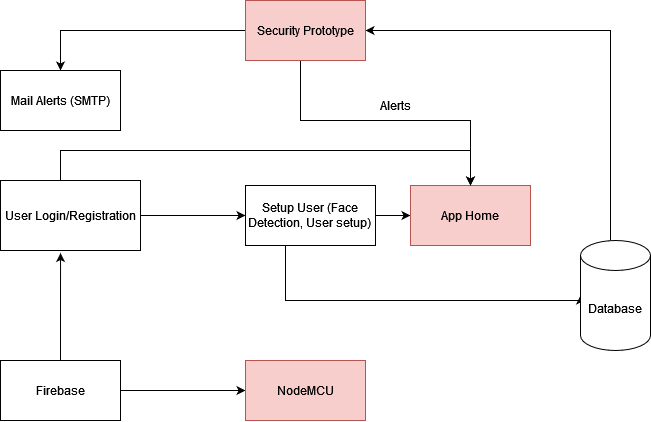

The diagram above was exported from draw.io. Its source (the exported page's mxGraphModel, read from the mxfile embedded in the PNG):
<mxGraphModel dx="1185" dy="650" grid="1" gridSize="10" guides="1" tooltips="1" connect="1" arrows="1" fold="1" page="1" pageScale="1" pageWidth="850" pageHeight="1100" math="0" shadow="0">
  <root>
    <mxCell id="0" />
    <mxCell id="1" parent="0" />
    <mxCell id="PO8Q_qrsuUwY4vUxEsYi-5" style="edgeStyle=orthogonalEdgeStyle;rounded=0;orthogonalLoop=1;jettySize=auto;html=1;entryX=0;entryY=0.5;entryDx=0;entryDy=0;" edge="1" parent="1" source="PO8Q_qrsuUwY4vUxEsYi-1" target="PO8Q_qrsuUwY4vUxEsYi-2">
      <mxGeometry relative="1" as="geometry" />
    </mxCell>
    <mxCell id="PO8Q_qrsuUwY4vUxEsYi-12" style="edgeStyle=orthogonalEdgeStyle;rounded=0;orthogonalLoop=1;jettySize=auto;html=1;entryX=0.5;entryY=0;entryDx=0;entryDy=0;" edge="1" parent="1" source="PO8Q_qrsuUwY4vUxEsYi-1" target="PO8Q_qrsuUwY4vUxEsYi-6">
      <mxGeometry relative="1" as="geometry">
        <Array as="points">
          <mxPoint x="160" y="310" />
          <mxPoint x="570" y="310" />
        </Array>
      </mxGeometry>
    </mxCell>
    <mxCell id="PO8Q_qrsuUwY4vUxEsYi-1" value="User Login/Registration" style="rounded=0;whiteSpace=wrap;html=1;" vertex="1" parent="1">
      <mxGeometry x="100" y="340" width="140" height="70" as="geometry" />
    </mxCell>
    <mxCell id="PO8Q_qrsuUwY4vUxEsYi-7" style="edgeStyle=orthogonalEdgeStyle;rounded=0;orthogonalLoop=1;jettySize=auto;html=1;entryX=0;entryY=0.5;entryDx=0;entryDy=0;" edge="1" parent="1" source="PO8Q_qrsuUwY4vUxEsYi-2" target="PO8Q_qrsuUwY4vUxEsYi-6">
      <mxGeometry relative="1" as="geometry" />
    </mxCell>
    <mxCell id="PO8Q_qrsuUwY4vUxEsYi-13" style="edgeStyle=orthogonalEdgeStyle;rounded=0;orthogonalLoop=1;jettySize=auto;html=1;entryX=0;entryY=0.5;entryDx=0;entryDy=0;entryPerimeter=0;" edge="1" parent="1" source="PO8Q_qrsuUwY4vUxEsYi-2" target="PO8Q_qrsuUwY4vUxEsYi-3">
      <mxGeometry relative="1" as="geometry">
        <Array as="points">
          <mxPoint x="385" y="460" />
          <mxPoint x="680" y="460" />
        </Array>
      </mxGeometry>
    </mxCell>
    <mxCell id="PO8Q_qrsuUwY4vUxEsYi-2" value="&lt;div&gt;Setup User (Face Detection, User setup)&lt;br&gt;&lt;/div&gt;" style="rounded=0;whiteSpace=wrap;html=1;" vertex="1" parent="1">
      <mxGeometry x="345" y="345" width="130" height="60" as="geometry" />
    </mxCell>
    <mxCell id="PO8Q_qrsuUwY4vUxEsYi-20" style="edgeStyle=orthogonalEdgeStyle;rounded=0;orthogonalLoop=1;jettySize=auto;html=1;entryX=1;entryY=0.5;entryDx=0;entryDy=0;" edge="1" parent="1" source="PO8Q_qrsuUwY4vUxEsYi-3" target="PO8Q_qrsuUwY4vUxEsYi-15">
      <mxGeometry relative="1" as="geometry">
        <Array as="points">
          <mxPoint x="710" y="190" />
        </Array>
      </mxGeometry>
    </mxCell>
    <mxCell id="PO8Q_qrsuUwY4vUxEsYi-3" value="Database" style="shape=cylinder3;whiteSpace=wrap;html=1;boundedLbl=1;backgroundOutline=1;size=15;" vertex="1" parent="1">
      <mxGeometry x="680" y="400" width="70" height="110" as="geometry" />
    </mxCell>
    <mxCell id="PO8Q_qrsuUwY4vUxEsYi-6" value="App Home" style="rounded=0;whiteSpace=wrap;html=1;fillColor=#f8cecc;strokeColor=#b85450;" vertex="1" parent="1">
      <mxGeometry x="510" y="345" width="120" height="60" as="geometry" />
    </mxCell>
    <mxCell id="PO8Q_qrsuUwY4vUxEsYi-17" style="edgeStyle=orthogonalEdgeStyle;rounded=0;orthogonalLoop=1;jettySize=auto;html=1;" edge="1" parent="1" source="PO8Q_qrsuUwY4vUxEsYi-15" target="PO8Q_qrsuUwY4vUxEsYi-16">
      <mxGeometry relative="1" as="geometry" />
    </mxCell>
    <mxCell id="PO8Q_qrsuUwY4vUxEsYi-26" style="edgeStyle=orthogonalEdgeStyle;rounded=0;orthogonalLoop=1;jettySize=auto;html=1;" edge="1" parent="1" source="PO8Q_qrsuUwY4vUxEsYi-15" target="PO8Q_qrsuUwY4vUxEsYi-6">
      <mxGeometry relative="1" as="geometry">
        <Array as="points">
          <mxPoint x="400" y="280" />
          <mxPoint x="570" y="280" />
        </Array>
      </mxGeometry>
    </mxCell>
    <mxCell id="PO8Q_qrsuUwY4vUxEsYi-15" value="Security Prototype" style="rounded=0;whiteSpace=wrap;html=1;fillColor=#f8cecc;strokeColor=#b85450;" vertex="1" parent="1">
      <mxGeometry x="345" y="160" width="120" height="60" as="geometry" />
    </mxCell>
    <mxCell id="PO8Q_qrsuUwY4vUxEsYi-16" value="Mail Alerts (SMTP)" style="rounded=0;whiteSpace=wrap;html=1;" vertex="1" parent="1">
      <mxGeometry x="100" y="230" width="120" height="60" as="geometry" />
    </mxCell>
    <mxCell id="PO8Q_qrsuUwY4vUxEsYi-24" style="edgeStyle=orthogonalEdgeStyle;rounded=0;orthogonalLoop=1;jettySize=auto;html=1;entryX=0.429;entryY=1.036;entryDx=0;entryDy=0;entryPerimeter=0;" edge="1" parent="1" source="PO8Q_qrsuUwY4vUxEsYi-21" target="PO8Q_qrsuUwY4vUxEsYi-1">
      <mxGeometry relative="1" as="geometry" />
    </mxCell>
    <mxCell id="PO8Q_qrsuUwY4vUxEsYi-25" style="edgeStyle=orthogonalEdgeStyle;rounded=0;orthogonalLoop=1;jettySize=auto;html=1;entryX=0;entryY=0.5;entryDx=0;entryDy=0;" edge="1" parent="1" source="PO8Q_qrsuUwY4vUxEsYi-21" target="PO8Q_qrsuUwY4vUxEsYi-22">
      <mxGeometry relative="1" as="geometry" />
    </mxCell>
    <mxCell id="PO8Q_qrsuUwY4vUxEsYi-21" value="Firebase" style="rounded=0;whiteSpace=wrap;html=1;" vertex="1" parent="1">
      <mxGeometry x="100" y="520" width="120" height="60" as="geometry" />
    </mxCell>
    <mxCell id="PO8Q_qrsuUwY4vUxEsYi-22" value="NodeMCU" style="rounded=0;whiteSpace=wrap;html=1;fillColor=#f8cecc;strokeColor=#b85450;" vertex="1" parent="1">
      <mxGeometry x="345" y="520" width="120" height="60" as="geometry" />
    </mxCell>
    <mxCell id="PO8Q_qrsuUwY4vUxEsYi-27" value="Alerts" style="text;html=1;strokeColor=none;fillColor=none;align=center;verticalAlign=middle;whiteSpace=wrap;rounded=0;" vertex="1" parent="1">
      <mxGeometry x="465" y="250" width="60" height="30" as="geometry" />
    </mxCell>
  </root>
</mxGraphModel>